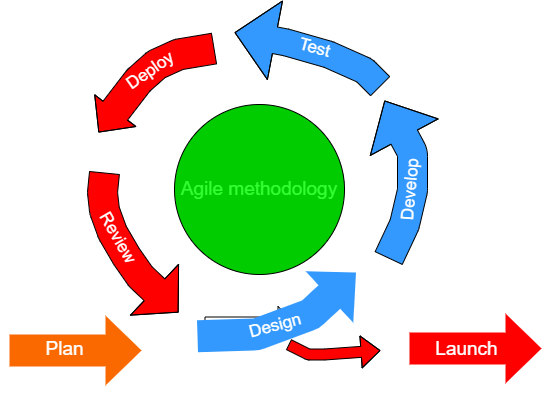

The diagram above was exported from draw.io. Its source (the exported page's mxGraphModel, read from the mxfile embedded in the PNG):
<mxGraphModel dx="576" dy="432" grid="0" gridSize="10" guides="1" tooltips="1" connect="1" arrows="1" fold="1" page="1" pageScale="1" pageWidth="850" pageHeight="1100" background="#ffffff" math="0" shadow="0">
  <root>
    <mxCell id="0" />
    <mxCell id="1" parent="0" />
    <mxCell id="8" value="" style="shape=flexArrow;endArrow=classic;rounded=1;shadow=0;strokeWidth=18;fontSize=19;fillColor=#fa6800;strokeColor=none;width=15;fontColor=none;noLabel=1;labelBackgroundColor=none;" edge="1" parent="1">
      <mxGeometry width="50" height="50" relative="1" as="geometry">
        <mxPoint x="28" y="476" as="sourcePoint" />
        <mxPoint x="178" y="476" as="targetPoint" />
      </mxGeometry>
    </mxCell>
    <mxCell id="12" value="&lt;span style=&quot;&quot;&gt;Plan&lt;/span&gt;" style="edgeLabel;html=1;align=center;verticalAlign=middle;resizable=0;points=[];fontSize=19;fontColor=#FFFFFF;labelBackgroundColor=none;" vertex="1" connectable="0" parent="8">
      <mxGeometry x="-0.1911" relative="1" as="geometry">
        <mxPoint x="2" y="-2" as="offset" />
      </mxGeometry>
    </mxCell>
    <mxCell id="28" value="&lt;span style=&quot;&quot;&gt;Plan&lt;/span&gt;" style="edgeLabel;html=1;align=center;verticalAlign=middle;resizable=0;points=[];fontSize=19;fontColor=#FFFFFF;labelBackgroundColor=none;" vertex="1" connectable="0" parent="8">
      <mxGeometry x="-0.1911" relative="1" as="geometry">
        <mxPoint x="206" y="2" as="offset" />
      </mxGeometry>
    </mxCell>
    <mxCell id="14" value="" style="shape=flexArrow;endArrow=classic;html=1;width=15;" edge="1" parent="1">
      <mxGeometry width="50" height="50" relative="1" as="geometry">
        <mxPoint x="232" y="450" as="sourcePoint" />
        <mxPoint x="325" y="450" as="targetPoint" />
      </mxGeometry>
    </mxCell>
    <mxCell id="16" value="" style="shape=flexArrow;endArrow=classic;rounded=1;shadow=0;strokeWidth=18;fontSize=19;fillColor=#FF0000;strokeColor=none;width=15;fontColor=none;noLabel=1;labelBackgroundColor=none;" edge="1" parent="1">
      <mxGeometry width="50" height="50" relative="1" as="geometry">
        <mxPoint x="428" y="474" as="sourcePoint" />
        <mxPoint x="578" y="474" as="targetPoint" />
      </mxGeometry>
    </mxCell>
    <mxCell id="17" value="&lt;span style=&quot;&quot;&gt;Launch&lt;/span&gt;" style="edgeLabel;html=1;align=center;verticalAlign=middle;resizable=0;points=[];fontSize=19;fontColor=#FFFFFF;labelBackgroundColor=none;" vertex="1" connectable="0" parent="16">
      <mxGeometry x="-0.1911" relative="1" as="geometry">
        <mxPoint x="4" as="offset" />
      </mxGeometry>
    </mxCell>
    <mxCell id="18" value="" style="shape=flexArrow;endArrow=classic;html=1;fillColor=#FF0000;startArrow=none;" edge="1" parent="1" source="2">
      <mxGeometry width="50" height="50" relative="1" as="geometry">
        <mxPoint x="272" y="360" as="sourcePoint" />
        <mxPoint x="322" y="310" as="targetPoint" />
      </mxGeometry>
    </mxCell>
    <mxCell id="19" value="" style="shape=flexArrow;endArrow=none;html=1;fillColor=#FF0000;" edge="1" parent="1" target="2">
      <mxGeometry width="50" height="50" relative="1" as="geometry">
        <mxPoint x="272" y="360" as="sourcePoint" />
        <mxPoint x="322" y="310" as="targetPoint" />
      </mxGeometry>
    </mxCell>
    <mxCell id="2" value="&lt;font style=&quot;font-size: 19px;&quot;&gt;Agile methodology&lt;/font&gt;" style="ellipse;whiteSpace=wrap;html=1;aspect=fixed;gradientColor=none;strokeColor=default;labelBackgroundColor=none;labelBorderColor=none;fillColor=#00CC00;fontColor=#33FF33;" vertex="1" parent="1">
      <mxGeometry x="202" y="230" width="170" height="170" as="geometry" />
    </mxCell>
    <mxCell id="22" value="" style="shape=flexArrow;endArrow=classic;rounded=1;shadow=0;strokeWidth=18;fontSize=19;fillColor=#3399FF;strokeColor=none;width=15;fontColor=none;noLabel=1;labelBackgroundColor=none;" edge="1" parent="1">
      <mxGeometry width="50" height="50" relative="1" as="geometry">
        <mxPoint x="216" y="462" as="sourcePoint" />
        <mxPoint x="390" y="392" as="targetPoint" />
        <Array as="points">
          <mxPoint x="284" y="460" />
          <mxPoint x="338" y="440" />
        </Array>
      </mxGeometry>
    </mxCell>
    <mxCell id="30" value="Design" style="edgeLabel;html=1;align=center;verticalAlign=middle;resizable=0;points=[];fontColor=#FFFFFF;labelBackgroundColor=none;fontSize=17;rotation=-15;" vertex="1" connectable="0" parent="22">
      <mxGeometry x="-0.3269" y="-2" relative="1" as="geometry">
        <mxPoint x="20" y="-10" as="offset" />
      </mxGeometry>
    </mxCell>
    <mxCell id="25" value="" style="shape=flexArrow;endArrow=classic;html=1;fontColor=#33FF33;fillColor=#3399FF;width=30;endWidth=46;endSize=13.37;" edge="1" parent="1">
      <mxGeometry width="50" height="50" relative="1" as="geometry">
        <mxPoint x="416" y="384" as="sourcePoint" />
        <mxPoint x="412" y="226" as="targetPoint" />
        <Array as="points">
          <mxPoint x="432" y="350" />
          <mxPoint x="440" y="316" />
          <mxPoint x="440" y="278" />
        </Array>
      </mxGeometry>
    </mxCell>
    <mxCell id="34" value="Develop" style="edgeLabel;html=1;align=center;verticalAlign=middle;resizable=0;points=[];fontSize=17;fontColor=#FFFFFF;labelBackgroundColor=none;rotation=-85;" vertex="1" connectable="0" parent="25">
      <mxGeometry x="-0.0987" y="12" relative="1" as="geometry">
        <mxPoint x="10" y="4" as="offset" />
      </mxGeometry>
    </mxCell>
    <mxCell id="37" value="" style="shape=flexArrow;endArrow=classic;html=1;fontSize=17;fontColor=#FFFFFF;fillColor=#3399FF;width=27;endWidth=52;endSize=13.23;" edge="1" parent="1">
      <mxGeometry width="50" height="50" relative="1" as="geometry">
        <mxPoint x="408" y="212" as="sourcePoint" />
        <mxPoint x="262" y="158" as="targetPoint" />
        <Array as="points">
          <mxPoint x="392" y="196" />
          <mxPoint x="356" y="180" />
          <mxPoint x="314" y="168" />
        </Array>
      </mxGeometry>
    </mxCell>
    <mxCell id="38" value="Test" style="edgeLabel;html=1;align=center;verticalAlign=middle;resizable=0;points=[];fontSize=17;fontColor=#FFFFFF;labelBackgroundColor=none;rotation=15;" vertex="1" connectable="0" parent="37">
      <mxGeometry x="0.1888" y="-10" relative="1" as="geometry">
        <mxPoint x="14" y="12" as="offset" />
      </mxGeometry>
    </mxCell>
    <mxCell id="39" value="" style="shape=flexArrow;endArrow=classic;html=1;fontSize=17;fontColor=#FFFFFF;fillColor=#FF0000;width=31;endSize=8.68;" edge="1" parent="1">
      <mxGeometry width="50" height="50" relative="1" as="geometry">
        <mxPoint x="242" y="174" as="sourcePoint" />
        <mxPoint x="126" y="258" as="targetPoint" />
        <Array as="points">
          <mxPoint x="206" y="180" />
          <mxPoint x="184" y="190" />
          <mxPoint x="166" y="206" />
        </Array>
      </mxGeometry>
    </mxCell>
    <mxCell id="40" value="Deploy" style="edgeLabel;html=1;align=center;verticalAlign=middle;resizable=0;points=[];fontSize=17;fontColor=#FFFFFF;labelBackgroundColor=none;rotation=-35;" vertex="1" connectable="0" parent="39">
      <mxGeometry x="0.3315" y="-2" relative="1" as="geometry">
        <mxPoint x="22" y="-20" as="offset" />
      </mxGeometry>
    </mxCell>
    <mxCell id="41" value="" style="shape=flexArrow;endArrow=classic;html=1;fontSize=17;fontColor=#FFFFFF;fillColor=#FF0000;endWidth=39;endSize=10.52;width=30;" edge="1" parent="1">
      <mxGeometry width="50" height="50" relative="1" as="geometry">
        <mxPoint x="132" y="298" as="sourcePoint" />
        <mxPoint x="206" y="438" as="targetPoint" />
        <Array as="points">
          <mxPoint x="130" y="318" />
          <mxPoint x="132" y="336" />
          <mxPoint x="140" y="358" />
          <mxPoint x="154" y="382" />
          <mxPoint x="168" y="402" />
        </Array>
      </mxGeometry>
    </mxCell>
    <mxCell id="42" value="Review" style="edgeLabel;html=1;align=center;verticalAlign=middle;resizable=0;points=[];fontSize=17;fontColor=#FFFFFF;labelBackgroundColor=none;rotation=60;" vertex="1" connectable="0" parent="41">
      <mxGeometry x="-0.4669" y="-11" relative="1" as="geometry">
        <mxPoint x="22" y="18" as="offset" />
      </mxGeometry>
    </mxCell>
    <mxCell id="43" value="" style="shape=flexArrow;endArrow=classic;html=1;fontSize=17;fontColor=#FFFFFF;fillColor=#FF0000;width=11;" edge="1" parent="1">
      <mxGeometry width="50" height="50" relative="1" as="geometry">
        <mxPoint x="316" y="470" as="sourcePoint" />
        <mxPoint x="408" y="476" as="targetPoint" />
        <Array as="points">
          <mxPoint x="336" y="480" />
          <mxPoint x="352" y="480" />
        </Array>
      </mxGeometry>
    </mxCell>
  </root>
</mxGraphModel>